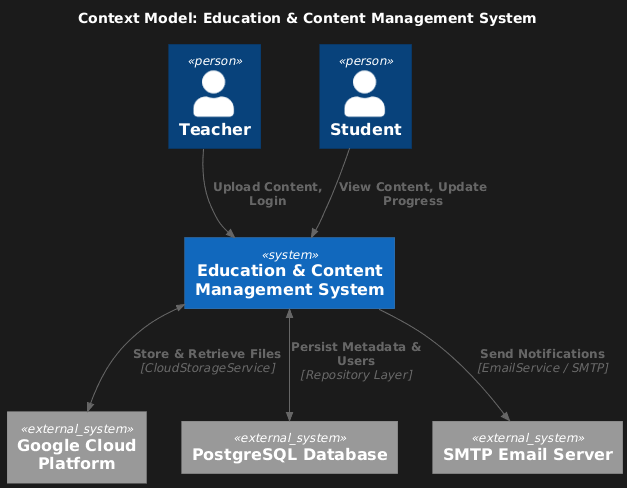

The diagram above was rendered by PlantUML. Its source (embedded in the PNG):
@startuml
' C4 Model kütüphanesini dahil ediyoruz.
!include https://raw.githubusercontent.com/plantuml-stdlib/C4-PlantUML/master/C4_Context.puml

' ÇÖP ADAM AYARI
!define LAYOUT_WITH_PERSON_STEREOTYPE

' Diyagram başlığı
title Context Model: Education & Content Management System

' 1. Öğeleri Tanımlama (Açıklamalar Kaldırıldı)
' ----------------------------------------------------

' Ana Sistem
System(education_system, "Education & Content Management System")

' Kullanıcılar (Person) - Açıklamalar kaldırıldı, ancak Person öğelerinde genellikle ikinci açıklama alanı bulunmaz.
Person(teacher, "Teacher")
Person(student, "Student")

' Dış Sistemler (System_Ext) - Açıklamalar Kaldırıldı
System_Ext(gcp, "Google Cloud Platform")
System_Ext(postgres, "PostgreSQL Database")
System_Ext(smtp, "SMTP Email Server")


' 2. İlişkileri Tanımlama (Relation)
' ----------------------------------------------------

' İlişki açıklamaları (okların üzerindeki metinler) korundu, çünkü bunlar diyagramın anlaşılırlığı için kritik öneme sahiptir.
Rel(teacher, education_system, "Upload Content, Login")
Rel(student, education_system, "View Content, Update Progress")

BiRel(education_system, postgres, "Persist Metadata & Users", "Repository Layer")
BiRel(education_system, gcp, "Store & Retrieve Files", "CloudStorageService")
Rel(education_system, smtp, "Send Notifications", "EmailService / SMTP")
@enduml